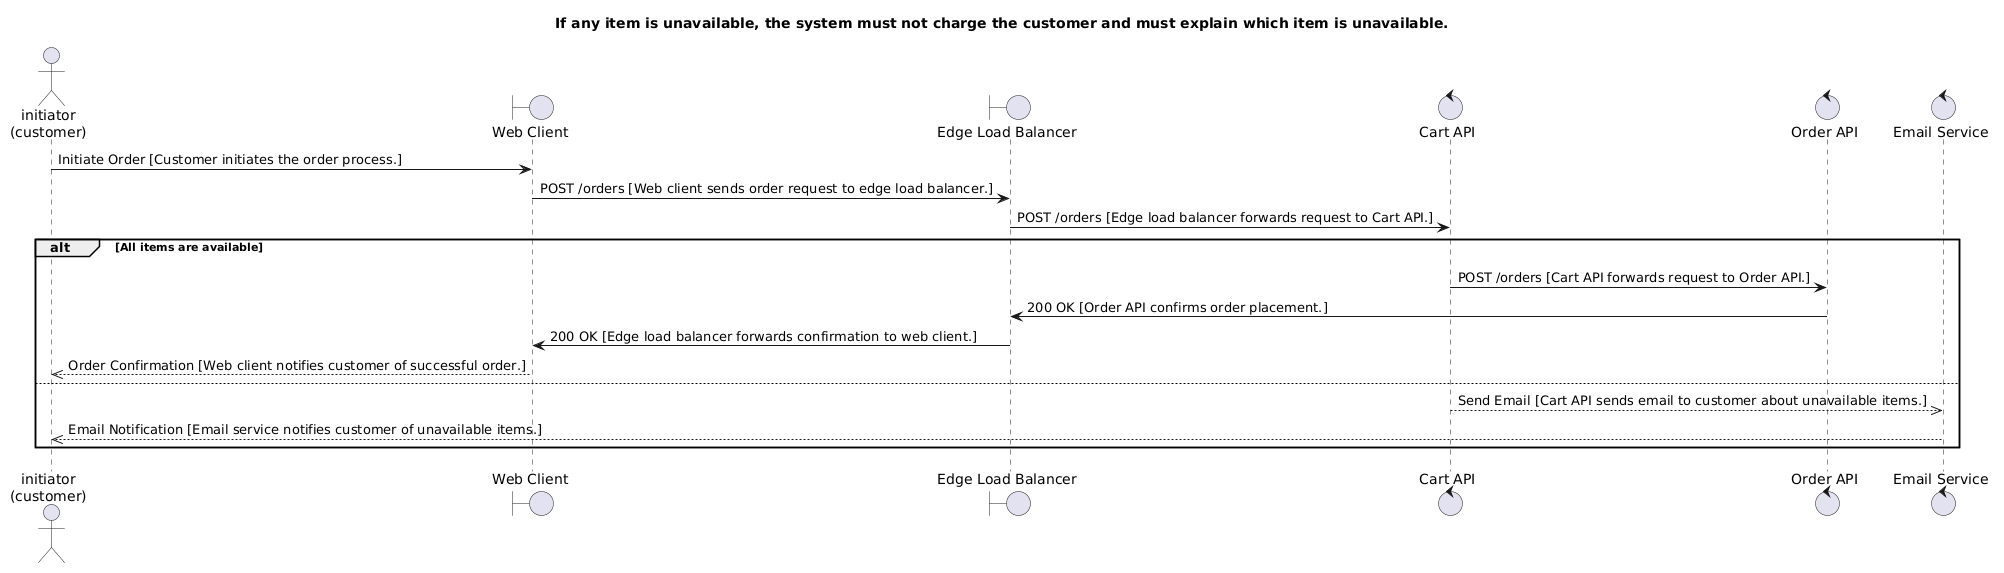

The diagram above was rendered by PlantUML. Its source (embedded in the PNG):
@startuml
title If any item is unavailable, the system must not charge the customer and must explain which item is unavailable.
actor "initiator\n(customer)" as customer_1
boundary "Web Client" as web_client
boundary "Edge Load Balancer" as edge_lb
control "Cart API" as cart_api
control "Order API" as order_api
control "Email Service" as email_service

customer_1 -> web_client : Initiate Order [Customer initiates the order process.]
web_client -> edge_lb : POST /orders [Web client sends order request to edge load balancer.]
edge_lb -> cart_api : POST /orders [Edge load balancer forwards request to Cart API.]
alt All items are available
  cart_api -> order_api : POST /orders [Cart API forwards request to Order API.]
  order_api -> edge_lb : 200 OK [Order API confirms order placement.]
  edge_lb -> web_client : 200 OK [Edge load balancer forwards confirmation to web client.]
  web_client -->> customer_1 : Order Confirmation [Web client notifies customer of successful order.]
else
  cart_api -->> email_service : Send Email [Cart API sends email to customer about unavailable items.]
  email_service -->> customer_1 : Email Notification [Email service notifies customer of unavailable items.]
end
@enduml